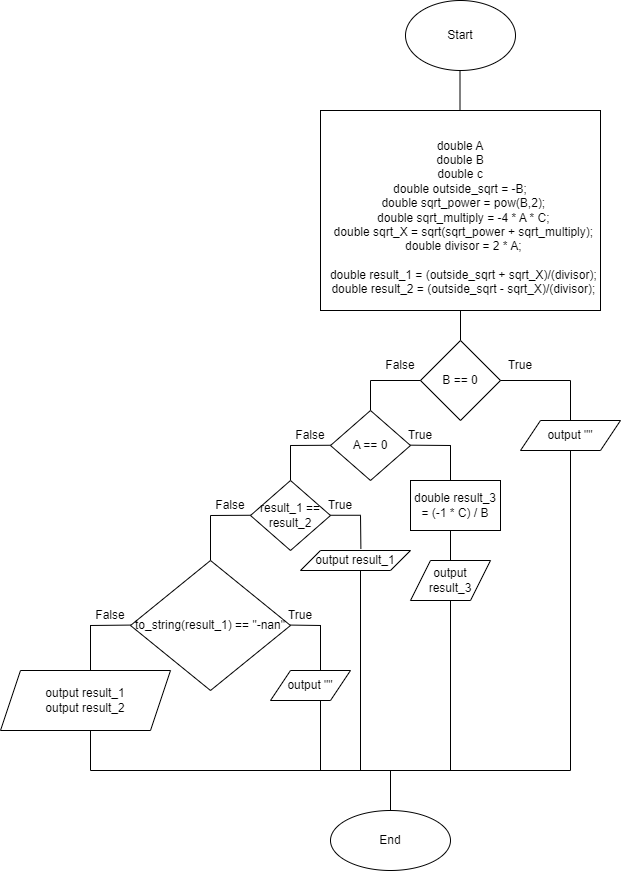

The diagram above was exported from draw.io. Its source (the exported page's mxGraphModel, read from the mxfile embedded in the PNG):
<mxGraphModel dx="1050" dy="557" grid="1" gridSize="10" guides="1" tooltips="1" connect="1" arrows="1" fold="1" page="1" pageScale="1" pageWidth="827" pageHeight="1169" math="0" shadow="0">
  <root>
    <mxCell id="0" />
    <mxCell id="1" parent="0" />
    <mxCell id="tH31pVXOm7F58Zt1iwO7-1" value="Start" style="ellipse;whiteSpace=wrap;html=1;" parent="1" vertex="1">
      <mxGeometry x="525" y="10" width="110" height="70" as="geometry" />
    </mxCell>
    <mxCell id="tH31pVXOm7F58Zt1iwO7-2" value="&lt;div&gt;&lt;br&gt;&lt;/div&gt;&lt;div&gt;&lt;br&gt;&lt;/div&gt;&lt;div&gt;double A&lt;/div&gt;&lt;div&gt;double B&lt;/div&gt;&lt;div&gt;double c&lt;/div&gt;&lt;div&gt;double outside_sqrt = -B;&lt;/div&gt;&lt;div&gt;&amp;nbsp; double sqrt_power = pow(B,2);&lt;/div&gt;&lt;div&gt;&amp;nbsp; double sqrt_multiply = -4 * A * C;&lt;/div&gt;&lt;div&gt;&amp;nbsp; double sqrt_X = sqrt(sqrt_power + sqrt_multiply);&lt;/div&gt;&lt;div&gt;&amp;nbsp; double divisor = 2 * A;&lt;/div&gt;&lt;div&gt;&lt;br&gt;&lt;/div&gt;&lt;div&gt;&amp;nbsp; double result_1 = (outside_sqrt + sqrt_X)/(divisor);&lt;/div&gt;&lt;div&gt;&amp;nbsp; double result_2 = (outside_sqrt - sqrt_X)/(divisor);&lt;/div&gt;&lt;div&gt;&amp;nbsp;&amp;nbsp;&lt;/div&gt;" style="rounded=0;whiteSpace=wrap;html=1;" parent="1" vertex="1">
      <mxGeometry x="440" y="120" width="280" height="200" as="geometry" />
    </mxCell>
    <mxCell id="tH31pVXOm7F58Zt1iwO7-3" value="" style="endArrow=none;html=1;rounded=0;" parent="1" edge="1">
      <mxGeometry width="50" height="50" relative="1" as="geometry">
        <mxPoint x="579.5" y="120" as="sourcePoint" />
        <mxPoint x="579.5" y="80" as="targetPoint" />
      </mxGeometry>
    </mxCell>
    <mxCell id="tH31pVXOm7F58Zt1iwO7-4" value="" style="endArrow=none;html=1;rounded=0;" parent="1" edge="1">
      <mxGeometry width="50" height="50" relative="1" as="geometry">
        <mxPoint x="580" y="350" as="sourcePoint" />
        <mxPoint x="580" y="320" as="targetPoint" />
      </mxGeometry>
    </mxCell>
    <mxCell id="tH31pVXOm7F58Zt1iwO7-5" value="B == 0" style="rhombus;whiteSpace=wrap;html=1;" parent="1" vertex="1">
      <mxGeometry x="540" y="350" width="80" height="80" as="geometry" />
    </mxCell>
    <mxCell id="tH31pVXOm7F58Zt1iwO7-6" value="" style="endArrow=none;html=1;rounded=0;" parent="1" edge="1">
      <mxGeometry width="50" height="50" relative="1" as="geometry">
        <mxPoint x="690" y="390" as="sourcePoint" />
        <mxPoint x="620" y="390" as="targetPoint" />
      </mxGeometry>
    </mxCell>
    <mxCell id="tH31pVXOm7F58Zt1iwO7-7" value="output &quot;&quot;" style="shape=parallelogram;perimeter=parallelogramPerimeter;whiteSpace=wrap;html=1;fixedSize=1;" parent="1" vertex="1">
      <mxGeometry x="640" y="430" width="100" height="30" as="geometry" />
    </mxCell>
    <mxCell id="tH31pVXOm7F58Zt1iwO7-8" value="" style="endArrow=none;html=1;rounded=0;exitX=0.5;exitY=0;exitDx=0;exitDy=0;" parent="1" source="tH31pVXOm7F58Zt1iwO7-7" edge="1">
      <mxGeometry width="50" height="50" relative="1" as="geometry">
        <mxPoint x="640" y="440" as="sourcePoint" />
        <mxPoint x="690" y="390" as="targetPoint" />
      </mxGeometry>
    </mxCell>
    <mxCell id="tH31pVXOm7F58Zt1iwO7-9" value="" style="endArrow=none;html=1;rounded=0;" parent="1" edge="1">
      <mxGeometry width="50" height="50" relative="1" as="geometry">
        <mxPoint x="490" y="390" as="sourcePoint" />
        <mxPoint x="540" y="390" as="targetPoint" />
      </mxGeometry>
    </mxCell>
    <mxCell id="tH31pVXOm7F58Zt1iwO7-10" value="" style="endArrow=none;html=1;rounded=0;" parent="1" edge="1">
      <mxGeometry width="50" height="50" relative="1" as="geometry">
        <mxPoint x="490" y="420" as="sourcePoint" />
        <mxPoint x="490" y="390" as="targetPoint" />
      </mxGeometry>
    </mxCell>
    <mxCell id="tH31pVXOm7F58Zt1iwO7-11" value="A == 0" style="rhombus;whiteSpace=wrap;html=1;" parent="1" vertex="1">
      <mxGeometry x="450" y="420" width="80" height="70" as="geometry" />
    </mxCell>
    <mxCell id="tH31pVXOm7F58Zt1iwO7-12" value="True" style="text;html=1;align=center;verticalAlign=middle;whiteSpace=wrap;rounded=0;" parent="1" vertex="1">
      <mxGeometry x="610" y="360" width="60" height="30" as="geometry" />
    </mxCell>
    <mxCell id="tH31pVXOm7F58Zt1iwO7-13" value="False" style="text;html=1;align=center;verticalAlign=middle;whiteSpace=wrap;rounded=0;" parent="1" vertex="1">
      <mxGeometry x="490" y="360" width="60" height="30" as="geometry" />
    </mxCell>
    <mxCell id="tH31pVXOm7F58Zt1iwO7-14" value="" style="endArrow=none;html=1;rounded=0;" parent="1" edge="1">
      <mxGeometry width="50" height="50" relative="1" as="geometry">
        <mxPoint x="570" y="455" as="sourcePoint" />
        <mxPoint x="530" y="454.67" as="targetPoint" />
      </mxGeometry>
    </mxCell>
    <mxCell id="tH31pVXOm7F58Zt1iwO7-15" value="double result_3 = (-1 * C) / B" style="rounded=0;whiteSpace=wrap;html=1;" parent="1" vertex="1">
      <mxGeometry x="530" y="490" width="90" height="50" as="geometry" />
    </mxCell>
    <mxCell id="tH31pVXOm7F58Zt1iwO7-16" value="" style="endArrow=none;html=1;rounded=0;" parent="1" edge="1">
      <mxGeometry width="50" height="50" relative="1" as="geometry">
        <mxPoint x="570" y="490" as="sourcePoint" />
        <mxPoint x="570" y="454.67" as="targetPoint" />
      </mxGeometry>
    </mxCell>
    <mxCell id="tH31pVXOm7F58Zt1iwO7-19" value="" style="endArrow=none;html=1;rounded=0;" parent="1" edge="1">
      <mxGeometry width="50" height="50" relative="1" as="geometry">
        <mxPoint x="570" y="570" as="sourcePoint" />
        <mxPoint x="570" y="540" as="targetPoint" />
      </mxGeometry>
    </mxCell>
    <mxCell id="tH31pVXOm7F58Zt1iwO7-20" value="output result_3" style="shape=parallelogram;perimeter=parallelogramPerimeter;whiteSpace=wrap;html=1;fixedSize=1;" parent="1" vertex="1">
      <mxGeometry x="530" y="570" width="80" height="40" as="geometry" />
    </mxCell>
    <mxCell id="tH31pVXOm7F58Zt1iwO7-21" value="" style="endArrow=none;html=1;rounded=0;" parent="1" edge="1">
      <mxGeometry width="50" height="50" relative="1" as="geometry">
        <mxPoint x="410" y="455" as="sourcePoint" />
        <mxPoint x="450" y="454.76" as="targetPoint" />
      </mxGeometry>
    </mxCell>
    <mxCell id="tH31pVXOm7F58Zt1iwO7-22" value="" style="endArrow=none;html=1;rounded=0;" parent="1" edge="1">
      <mxGeometry width="50" height="50" relative="1" as="geometry">
        <mxPoint x="410" y="490" as="sourcePoint" />
        <mxPoint x="410" y="454.76" as="targetPoint" />
      </mxGeometry>
    </mxCell>
    <mxCell id="tH31pVXOm7F58Zt1iwO7-23" value="result_1 == result_2" style="rhombus;whiteSpace=wrap;html=1;" parent="1" vertex="1">
      <mxGeometry x="370" y="490" width="80" height="70" as="geometry" />
    </mxCell>
    <mxCell id="tH31pVXOm7F58Zt1iwO7-24" value="True" style="text;html=1;align=center;verticalAlign=middle;whiteSpace=wrap;rounded=0;" parent="1" vertex="1">
      <mxGeometry x="510" y="430" width="60" height="30" as="geometry" />
    </mxCell>
    <mxCell id="tH31pVXOm7F58Zt1iwO7-25" value="False" style="text;html=1;align=center;verticalAlign=middle;whiteSpace=wrap;rounded=0;" parent="1" vertex="1">
      <mxGeometry x="400" y="430" width="60" height="30" as="geometry" />
    </mxCell>
    <mxCell id="tH31pVXOm7F58Zt1iwO7-26" value="" style="endArrow=none;html=1;rounded=0;" parent="1" edge="1">
      <mxGeometry width="50" height="50" relative="1" as="geometry">
        <mxPoint x="480" y="524.76" as="sourcePoint" />
        <mxPoint x="450" y="524.76" as="targetPoint" />
      </mxGeometry>
    </mxCell>
    <mxCell id="tH31pVXOm7F58Zt1iwO7-27" value="output result_1" style="shape=parallelogram;perimeter=parallelogramPerimeter;whiteSpace=wrap;html=1;fixedSize=1;" parent="1" vertex="1">
      <mxGeometry x="420" y="560" width="110" height="20" as="geometry" />
    </mxCell>
    <mxCell id="tH31pVXOm7F58Zt1iwO7-28" value="" style="endArrow=none;html=1;rounded=0;exitX=0.549;exitY=-0.074;exitDx=0;exitDy=0;exitPerimeter=0;" parent="1" source="tH31pVXOm7F58Zt1iwO7-27" edge="1">
      <mxGeometry width="50" height="50" relative="1" as="geometry">
        <mxPoint x="510" y="524.76" as="sourcePoint" />
        <mxPoint x="480" y="524.76" as="targetPoint" />
      </mxGeometry>
    </mxCell>
    <mxCell id="tH31pVXOm7F58Zt1iwO7-29" value="True" style="text;html=1;align=center;verticalAlign=middle;whiteSpace=wrap;rounded=0;" parent="1" vertex="1">
      <mxGeometry x="430" y="500" width="60" height="30" as="geometry" />
    </mxCell>
    <mxCell id="tH31pVXOm7F58Zt1iwO7-30" value="" style="endArrow=none;html=1;rounded=0;" parent="1" edge="1">
      <mxGeometry width="50" height="50" relative="1" as="geometry">
        <mxPoint x="330" y="525" as="sourcePoint" />
        <mxPoint x="370" y="524.76" as="targetPoint" />
      </mxGeometry>
    </mxCell>
    <mxCell id="tH31pVXOm7F58Zt1iwO7-31" value="" style="endArrow=none;html=1;rounded=0;exitX=0.5;exitY=0;exitDx=0;exitDy=0;" parent="1" source="tH31pVXOm7F58Zt1iwO7-33" edge="1">
      <mxGeometry width="50" height="50" relative="1" as="geometry">
        <mxPoint x="330" y="550" as="sourcePoint" />
        <mxPoint x="330" y="525" as="targetPoint" />
      </mxGeometry>
    </mxCell>
    <mxCell id="tH31pVXOm7F58Zt1iwO7-32" value="False" style="text;html=1;align=center;verticalAlign=middle;whiteSpace=wrap;rounded=0;" parent="1" vertex="1">
      <mxGeometry x="320" y="500" width="60" height="30" as="geometry" />
    </mxCell>
    <mxCell id="tH31pVXOm7F58Zt1iwO7-33" value="to_string(result_1) == &quot;-nan&quot;" style="rhombus;whiteSpace=wrap;html=1;" parent="1" vertex="1">
      <mxGeometry x="250" y="570" width="160" height="130" as="geometry" />
    </mxCell>
    <mxCell id="tH31pVXOm7F58Zt1iwO7-34" value="" style="endArrow=none;html=1;rounded=0;" parent="1" edge="1">
      <mxGeometry width="50" height="50" relative="1" as="geometry">
        <mxPoint x="410" y="634.58" as="sourcePoint" />
        <mxPoint x="440" y="635" as="targetPoint" />
      </mxGeometry>
    </mxCell>
    <mxCell id="tH31pVXOm7F58Zt1iwO7-35" value="" style="endArrow=none;html=1;rounded=0;" parent="1" edge="1">
      <mxGeometry width="50" height="50" relative="1" as="geometry">
        <mxPoint x="440" y="680" as="sourcePoint" />
        <mxPoint x="440" y="634.58" as="targetPoint" />
      </mxGeometry>
    </mxCell>
    <mxCell id="tH31pVXOm7F58Zt1iwO7-36" value="output &quot;&quot;" style="shape=parallelogram;perimeter=parallelogramPerimeter;whiteSpace=wrap;html=1;fixedSize=1;" parent="1" vertex="1">
      <mxGeometry x="390" y="680" width="80" height="30" as="geometry" />
    </mxCell>
    <mxCell id="tH31pVXOm7F58Zt1iwO7-37" value="" style="endArrow=none;html=1;rounded=0;" parent="1" edge="1">
      <mxGeometry width="50" height="50" relative="1" as="geometry">
        <mxPoint x="210" y="635" as="sourcePoint" />
        <mxPoint x="250" y="634.58" as="targetPoint" />
      </mxGeometry>
    </mxCell>
    <mxCell id="tH31pVXOm7F58Zt1iwO7-38" value="" style="endArrow=none;html=1;rounded=0;" parent="1" edge="1">
      <mxGeometry width="50" height="50" relative="1" as="geometry">
        <mxPoint x="210" y="680" as="sourcePoint" />
        <mxPoint x="210" y="634.58" as="targetPoint" />
      </mxGeometry>
    </mxCell>
    <mxCell id="tH31pVXOm7F58Zt1iwO7-39" value="output result_1&lt;div&gt;output result_2&lt;/div&gt;" style="shape=parallelogram;perimeter=parallelogramPerimeter;whiteSpace=wrap;html=1;fixedSize=1;" parent="1" vertex="1">
      <mxGeometry x="120" y="680" width="170" height="60" as="geometry" />
    </mxCell>
    <mxCell id="tH31pVXOm7F58Zt1iwO7-40" value="" style="endArrow=none;html=1;rounded=0;" parent="1" edge="1">
      <mxGeometry width="50" height="50" relative="1" as="geometry">
        <mxPoint x="210" y="780" as="sourcePoint" />
        <mxPoint x="210" y="740" as="targetPoint" />
      </mxGeometry>
    </mxCell>
    <mxCell id="tH31pVXOm7F58Zt1iwO7-41" value="" style="endArrow=none;html=1;rounded=0;" parent="1" edge="1">
      <mxGeometry width="50" height="50" relative="1" as="geometry">
        <mxPoint x="440" y="780" as="sourcePoint" />
        <mxPoint x="440" y="710" as="targetPoint" />
      </mxGeometry>
    </mxCell>
    <mxCell id="tH31pVXOm7F58Zt1iwO7-42" value="" style="endArrow=none;html=1;rounded=0;" parent="1" edge="1">
      <mxGeometry width="50" height="50" relative="1" as="geometry">
        <mxPoint x="480" y="780" as="sourcePoint" />
        <mxPoint x="480" y="580" as="targetPoint" />
      </mxGeometry>
    </mxCell>
    <mxCell id="tH31pVXOm7F58Zt1iwO7-43" value="" style="endArrow=none;html=1;rounded=0;" parent="1" edge="1">
      <mxGeometry width="50" height="50" relative="1" as="geometry">
        <mxPoint x="570" y="780" as="sourcePoint" />
        <mxPoint x="570" y="610" as="targetPoint" />
      </mxGeometry>
    </mxCell>
    <mxCell id="tH31pVXOm7F58Zt1iwO7-44" value="" style="endArrow=none;html=1;rounded=0;" parent="1" edge="1">
      <mxGeometry width="50" height="50" relative="1" as="geometry">
        <mxPoint x="690" y="780" as="sourcePoint" />
        <mxPoint x="690" y="460" as="targetPoint" />
      </mxGeometry>
    </mxCell>
    <mxCell id="tH31pVXOm7F58Zt1iwO7-45" value="" style="endArrow=none;html=1;rounded=0;" parent="1" edge="1">
      <mxGeometry width="50" height="50" relative="1" as="geometry">
        <mxPoint x="690" y="780" as="sourcePoint" />
        <mxPoint x="210" y="780" as="targetPoint" />
      </mxGeometry>
    </mxCell>
    <mxCell id="tH31pVXOm7F58Zt1iwO7-46" value="" style="endArrow=none;html=1;rounded=0;" parent="1" edge="1">
      <mxGeometry width="50" height="50" relative="1" as="geometry">
        <mxPoint x="510" y="820" as="sourcePoint" />
        <mxPoint x="510" y="780" as="targetPoint" />
      </mxGeometry>
    </mxCell>
    <mxCell id="tH31pVXOm7F58Zt1iwO7-47" value="End" style="ellipse;whiteSpace=wrap;html=1;" parent="1" vertex="1">
      <mxGeometry x="450" y="820" width="120" height="60" as="geometry" />
    </mxCell>
    <mxCell id="tH31pVXOm7F58Zt1iwO7-48" value="True" style="text;html=1;align=center;verticalAlign=middle;whiteSpace=wrap;rounded=0;" parent="1" vertex="1">
      <mxGeometry x="390" y="610" width="60" height="30" as="geometry" />
    </mxCell>
    <mxCell id="tH31pVXOm7F58Zt1iwO7-50" value="False" style="text;html=1;align=center;verticalAlign=middle;whiteSpace=wrap;rounded=0;" parent="1" vertex="1">
      <mxGeometry x="200" y="610" width="60" height="30" as="geometry" />
    </mxCell>
  </root>
</mxGraphModel>